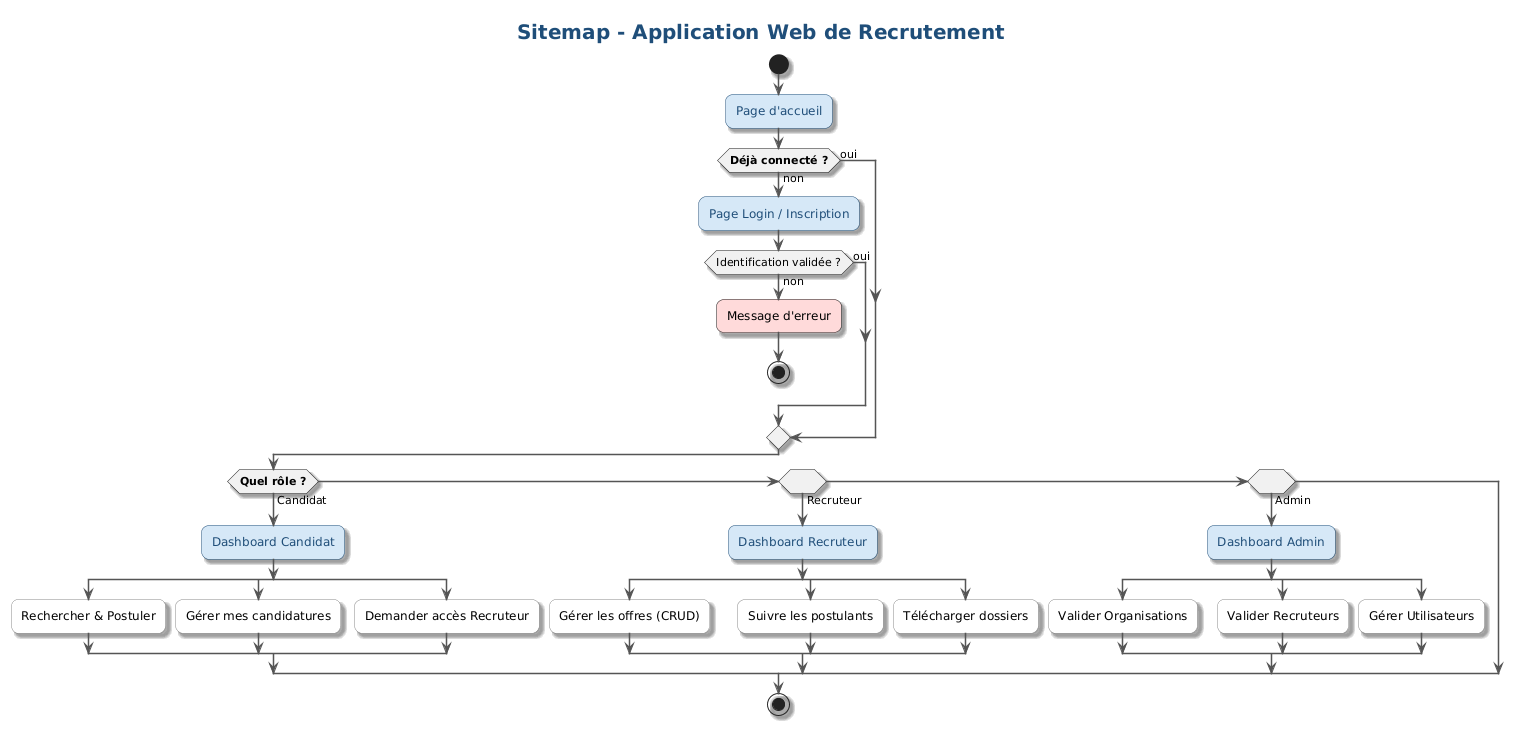

The diagram above was rendered by PlantUML. Its source (embedded in the PNG):
@startuml
title Sitemap - Application Web de Recrutement

' ── CONFIGURATION VISUELLE ────────────────────────────────────
skinparam TitleFontSize 20
skinparam TitleFontColor #1F4E79
skinparam DefaultFontName "Segoe UI"
skinparam shadowing true
skinparam RoundCorner 15
skinparam ArrowColor #555555
skinparam ArrowThickness 1.5

skinparam activity {
    BackgroundColor<<Page>> #D6E8F7
    BorderColor<<Page>> #1F4E79
    FontColor<<Page>> #1F4E79
    
    BackgroundColor<<Condition>> #FFF4E5
    BorderColor<<Condition>> #D35400
    
    BackgroundColor<<Action>> #FFFFFF
    BorderColor<<Action>> #888888
}

' ── FLUX DE NAVIGATION ────────────────────────────────────────
start

:Page d'accueil; <<Page>>

if (**Déjà connecté ?**) then (non)
  :Page Login / Inscription; <<Page>>
  if (Identification validée ?) then (non)
    #FFDADA:Message d'erreur;
    stop
  else (oui)
  endif
else (oui)
endif

' Pivot Central
if (**Quel rôle ?**) then (Candidat)
    :Dashboard Candidat; <<Page>>
    split
        :Rechercher & Postuler; <<Action>>
    split again
        :Gérer mes candidatures; <<Action>>
    split again
        :Demander accès Recruteur; <<Action>>
    end split

else if ( ) then (Recruteur)
    :Dashboard Recruteur; <<Page>>
    split
        :Gérer les offres (CRUD); <<Action>>
    split again
        :Suivre les postulants; <<Action>>
    split again
        :Télécharger dossiers; <<Action>>
    end split

else if ( ) then (Admin)
    :Dashboard Admin; <<Page>>
    split
        :Valider Organisations; <<Action>>
    split again
        :Valider Recruteurs; <<Action>>
    split again
        :Gérer Utilisateurs; <<Action>>
    end split
endif

stop
@enduml